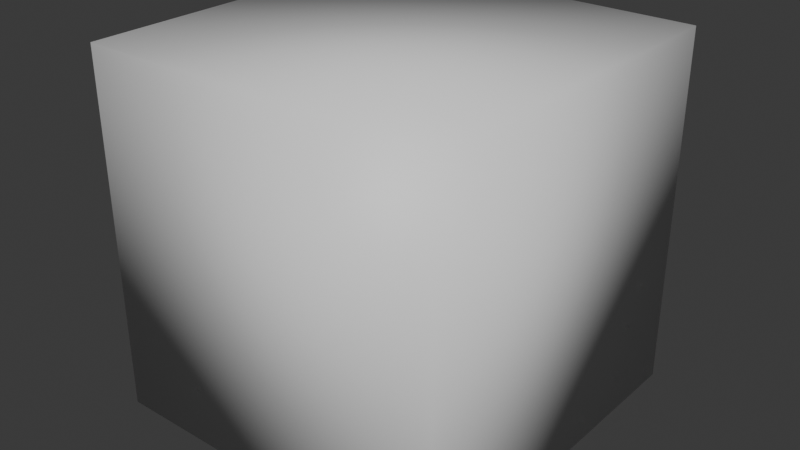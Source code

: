 # Source: smoothCube.blend  (saved by Blender 4.5.90; exported with 4.5.12 LTS)
import bpy
from mathutils import Matrix  # noqa: F401  (used for matrix-valued properties, if any)

bpy.ops.wm.read_factory_settings(use_empty=True)
scene = bpy.context.scene
scene.name = 'Scene'

# ---- collections
col_collection = bpy.data.collections.new('Collection'); scene.collection.children.link(col_collection)

# ---- materials (node trees are filled in below, after node groups)
mat_material = bpy.data.materials.new('Material')
mat_material.alpha_threshold = 0.0
mat_material.roughness = 0.5
mat_material.line_color = (0.0, 0.0, 0.0, 1.0)

# ---- material node trees
mat_material.use_nodes = True; mat_material.node_tree.nodes.clear()
_N = mat_material.node_tree.nodes; _L = mat_material.node_tree.links
n0 = _N.new('ShaderNodeOutputMaterial'); n0.name = 'Material Output'; n0.location = (200, 100)
n1 = _N.new('ShaderNodeBsdfPrincipled'); n1.name = 'Principled BSDF'; n1.location = (-200, 100)
n1.inputs[3].default_value = 1.45
_L.new(n1.outputs[0], n0.inputs[0])
n0.is_active_output = True

# ---- world
world_world = bpy.data.worlds.new('World'); scene.world = world_world
world_world.use_nodes = True; world_world.node_tree.nodes.clear()
_N = world_world.node_tree.nodes; _L = world_world.node_tree.links
n0 = _N.new('ShaderNodeOutputWorld'); n0.name = 'World Output'; n0.location = (200, 100)
n1 = _N.new('ShaderNodeBackground'); n1.name = 'Background'; n1.location = (-200, 100)
n1.inputs[0].default_value = (0.05088, 0.05088, 0.05088, 1.0)
_L.new(n1.outputs[0], n0.inputs[0])
n0.is_active_output = True
world_world.color = (0.05088, 0.05088, 0.05088)
world_world.sun_shadow_jitter_overblur = 0.0

# ---- meshes
me_cube = bpy.data.meshes.new('Cube')
me_cube.from_pydata([(1.0, 1.0, 1.0), (1.0, 1.0, -1.0), (1.0, -1.0, 1.0), (1.0, -1.0, -1.0), (-1.0, 1.0, 1.0), (-1.0, 1.0, -1.0), (-1.0, -1.0, 1.0), (-1.0, -1.0, -1.0)], [], [(0, 4, 6, 2), (3, 2, 6, 7), (7, 6, 4, 5), (5, 1, 3, 7), (1, 0, 2, 3), (5, 4, 0, 1)])
me_cube.polygons.foreach_set('use_smooth', [True] * 6)
me_cube.materials.append(mat_material)
me_cube.use_mirror_vertex_groups = False
me_cube.update()

# ---- objects
ob_smooth_cube = bpy.data.objects.new('smooth_cube', me_cube)

# ---- transforms, parenting, visibility, modifiers, constraints
ob_smooth_cube.location = (0.0, 0.0, 0.0)
ob_smooth_cube.lock_rotations_4d = False
ob_smooth_cube.empty_display_type = 'ARROWS'
ob_smooth_cube.lineart.crease_threshold = 0.0

# ---- collection membership
col_collection.objects.link(ob_smooth_cube)

# ---- scene / render settings (as saved in the file)
scene.frame_start = 1; scene.frame_end = 250; scene.frame_set(1)
scene.render.engine = 'BLENDER_EEVEE_NEXT'
bpy.context.view_layer.update()

# ---- added for rendering (the .blend has no active camera and no usable light): camera, sun
cam_auto = bpy.data.cameras.new('AutoCamera')
cam_auto.lens = 50.0
cam_auto.sensor_width = 36.0
cam_auto.clip_end = 1000.0
ob_auto_camera = bpy.data.objects.new('AutoCamera', cam_auto)
scene.collection.objects.link(ob_auto_camera)
ob_auto_camera.location = (3.20507, -3.84609, 2.56406)
ob_auto_camera.rotation_euler = (1.09748, -7.21219e-08, 0.694738)
scene.camera = ob_auto_camera
light_auto_sun = bpy.data.lights.new('AutoSun', 'SUN')
light_auto_sun.energy = 3.0
light_auto_sun.angle = 0.0523599
ob_auto_sun = bpy.data.objects.new('AutoSun', light_auto_sun)
scene.collection.objects.link(ob_auto_sun)
ob_auto_sun.rotation_euler = (0.872665, 0.174533, 0.523599)
bpy.context.view_layer.update()
